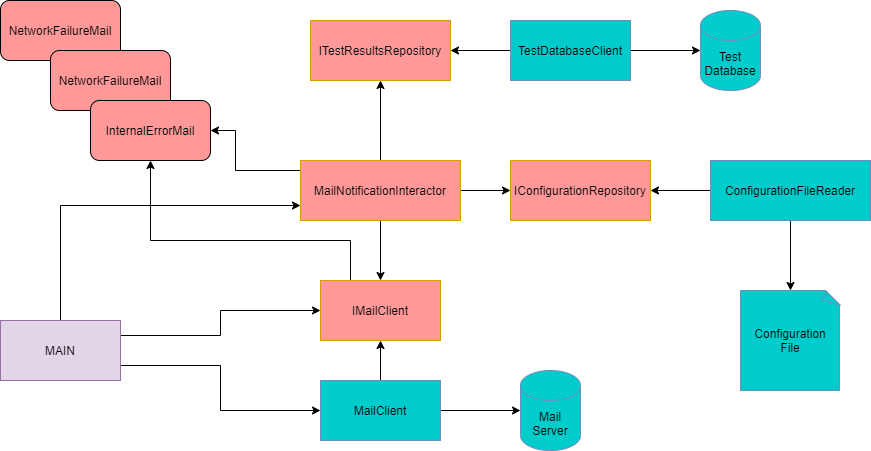

The diagram above was exported from draw.io. Its source (the exported page's mxGraphModel, read from the mxfile embedded in the PNG):
<mxGraphModel dx="1086" dy="806" grid="1" gridSize="10" guides="1" tooltips="1" connect="1" arrows="1" fold="1" page="1" pageScale="1" pageWidth="850" pageHeight="1100" math="0" shadow="0">
  <root>
    <mxCell id="0" />
    <mxCell id="1" parent="0" />
    <mxCell id="dQIv4IzBssfrF9Pan8tY-14" value="NetworkFailureMail" style="rounded=1;whiteSpace=wrap;html=1;fillColor=#FF9999;" parent="1" vertex="1">
      <mxGeometry x="300" y="20" width="120" height="60" as="geometry" />
    </mxCell>
    <mxCell id="GaK_Ks2K2Hn6EQ9AHYwz-4" style="edgeStyle=orthogonalEdgeStyle;rounded=0;orthogonalLoop=1;jettySize=auto;html=1;exitX=1;exitY=0.5;exitDx=0;exitDy=0;" parent="1" source="GaK_Ks2K2Hn6EQ9AHYwz-2" target="GaK_Ks2K2Hn6EQ9AHYwz-3" edge="1">
      <mxGeometry relative="1" as="geometry" />
    </mxCell>
    <mxCell id="GaK_Ks2K2Hn6EQ9AHYwz-31" style="edgeStyle=orthogonalEdgeStyle;rounded=0;orthogonalLoop=1;jettySize=auto;html=1;exitX=0.5;exitY=0;exitDx=0;exitDy=0;entryX=0.5;entryY=1;entryDx=0;entryDy=0;" parent="1" source="GaK_Ks2K2Hn6EQ9AHYwz-2" target="GaK_Ks2K2Hn6EQ9AHYwz-11" edge="1">
      <mxGeometry relative="1" as="geometry">
        <mxPoint x="540" y="540" as="targetPoint" />
      </mxGeometry>
    </mxCell>
    <mxCell id="GaK_Ks2K2Hn6EQ9AHYwz-2" value="MailClient" style="rounded=0;whiteSpace=wrap;html=1;fillColor=#00CCCC;strokeColor=#6c8ebf;" parent="1" vertex="1">
      <mxGeometry x="620" y="400" width="120" height="60" as="geometry" />
    </mxCell>
    <mxCell id="GaK_Ks2K2Hn6EQ9AHYwz-3" value="Mail&lt;br&gt;Server" style="shape=cylinder3;whiteSpace=wrap;html=1;boundedLbl=1;backgroundOutline=1;size=15;fillColor=#00CCCC;strokeColor=#6c8ebf;" parent="1" vertex="1">
      <mxGeometry x="820" y="390" width="60" height="80" as="geometry" />
    </mxCell>
    <mxCell id="GaK_Ks2K2Hn6EQ9AHYwz-7" style="edgeStyle=orthogonalEdgeStyle;rounded=0;orthogonalLoop=1;jettySize=auto;html=1;exitX=0;exitY=0.5;exitDx=0;exitDy=0;entryX=1;entryY=0.5;entryDx=0;entryDy=0;" parent="1" source="GaK_Ks2K2Hn6EQ9AHYwz-6" target="dQIv4IzBssfrF9Pan8tY-13" edge="1">
      <mxGeometry relative="1" as="geometry">
        <Array as="points">
          <mxPoint x="620" y="190" />
          <mxPoint x="535" y="190" />
          <mxPoint x="535" y="120" />
        </Array>
        <mxPoint x="450" y="130" as="targetPoint" />
      </mxGeometry>
    </mxCell>
    <mxCell id="GaK_Ks2K2Hn6EQ9AHYwz-12" style="edgeStyle=orthogonalEdgeStyle;rounded=0;orthogonalLoop=1;jettySize=auto;html=1;exitX=0.5;exitY=1;exitDx=0;exitDy=0;entryX=0.5;entryY=0;entryDx=0;entryDy=0;" parent="1" source="GaK_Ks2K2Hn6EQ9AHYwz-6" target="GaK_Ks2K2Hn6EQ9AHYwz-11" edge="1">
      <mxGeometry relative="1" as="geometry" />
    </mxCell>
    <mxCell id="dQIv4IzBssfrF9Pan8tY-6" style="edgeStyle=orthogonalEdgeStyle;rounded=0;orthogonalLoop=1;jettySize=auto;html=1;exitX=0.5;exitY=0;exitDx=0;exitDy=0;entryX=0.5;entryY=1;entryDx=0;entryDy=0;" parent="1" source="GaK_Ks2K2Hn6EQ9AHYwz-6" target="dQIv4IzBssfrF9Pan8tY-5" edge="1">
      <mxGeometry relative="1" as="geometry" />
    </mxCell>
    <mxCell id="dQIv4IzBssfrF9Pan8tY-9" style="edgeStyle=orthogonalEdgeStyle;rounded=0;orthogonalLoop=1;jettySize=auto;html=1;exitX=1;exitY=0.5;exitDx=0;exitDy=0;entryX=0;entryY=0.5;entryDx=0;entryDy=0;" parent="1" source="GaK_Ks2K2Hn6EQ9AHYwz-6" target="dQIv4IzBssfrF9Pan8tY-8" edge="1">
      <mxGeometry relative="1" as="geometry" />
    </mxCell>
    <mxCell id="GaK_Ks2K2Hn6EQ9AHYwz-6" value="MailNotificationInteractor" style="rounded=0;whiteSpace=wrap;html=1;fillColor=#FF9999;strokeColor=#d79b00;" parent="1" vertex="1">
      <mxGeometry x="600" y="180" width="160" height="60" as="geometry" />
    </mxCell>
    <mxCell id="dQIv4IzBssfrF9Pan8tY-15" style="edgeStyle=orthogonalEdgeStyle;rounded=0;orthogonalLoop=1;jettySize=auto;html=1;exitX=0.25;exitY=0;exitDx=0;exitDy=0;entryX=0.5;entryY=1;entryDx=0;entryDy=0;" parent="1" source="GaK_Ks2K2Hn6EQ9AHYwz-11" target="dQIv4IzBssfrF9Pan8tY-13" edge="1">
      <mxGeometry relative="1" as="geometry">
        <Array as="points">
          <mxPoint x="650" y="260" />
          <mxPoint x="450" y="260" />
        </Array>
      </mxGeometry>
    </mxCell>
    <mxCell id="GaK_Ks2K2Hn6EQ9AHYwz-11" value="IMailClient" style="rounded=0;whiteSpace=wrap;html=1;fillColor=#FF9999;strokeColor=#d79b00;" parent="1" vertex="1">
      <mxGeometry x="620" y="300" width="120" height="60" as="geometry" />
    </mxCell>
    <mxCell id="07E0sw-AEeX55IYNkPwi-7" style="edgeStyle=orthogonalEdgeStyle;rounded=0;orthogonalLoop=1;jettySize=auto;html=1;exitX=1;exitY=0.75;exitDx=0;exitDy=0;entryX=0;entryY=0.5;entryDx=0;entryDy=0;" edge="1" parent="1" source="GaK_Ks2K2Hn6EQ9AHYwz-14" target="GaK_Ks2K2Hn6EQ9AHYwz-2">
      <mxGeometry relative="1" as="geometry" />
    </mxCell>
    <mxCell id="07E0sw-AEeX55IYNkPwi-8" style="edgeStyle=orthogonalEdgeStyle;rounded=0;orthogonalLoop=1;jettySize=auto;html=1;exitX=1;exitY=0.25;exitDx=0;exitDy=0;" edge="1" parent="1" source="GaK_Ks2K2Hn6EQ9AHYwz-14" target="GaK_Ks2K2Hn6EQ9AHYwz-11">
      <mxGeometry relative="1" as="geometry" />
    </mxCell>
    <mxCell id="07E0sw-AEeX55IYNkPwi-9" style="edgeStyle=orthogonalEdgeStyle;rounded=0;orthogonalLoop=1;jettySize=auto;html=1;exitX=0.5;exitY=0;exitDx=0;exitDy=0;entryX=0;entryY=0.75;entryDx=0;entryDy=0;" edge="1" parent="1" source="GaK_Ks2K2Hn6EQ9AHYwz-14" target="GaK_Ks2K2Hn6EQ9AHYwz-6">
      <mxGeometry relative="1" as="geometry" />
    </mxCell>
    <mxCell id="GaK_Ks2K2Hn6EQ9AHYwz-14" value="MAIN" style="rounded=0;whiteSpace=wrap;html=1;fillColor=#e1d5e7;strokeColor=#9673a6;" parent="1" vertex="1">
      <mxGeometry x="300" y="340" width="120" height="60" as="geometry" />
    </mxCell>
    <mxCell id="dQIv4IzBssfrF9Pan8tY-1" value="Test&lt;br&gt;Database" style="shape=cylinder3;whiteSpace=wrap;html=1;boundedLbl=1;backgroundOutline=1;size=15;fillColor=#00CCCC;strokeColor=#6c8ebf;" parent="1" vertex="1">
      <mxGeometry x="1000" y="30" width="60" height="80" as="geometry" />
    </mxCell>
    <mxCell id="dQIv4IzBssfrF9Pan8tY-3" value="Configuration&lt;br&gt;File" style="whiteSpace=wrap;html=1;shape=mxgraph.basic.document;fillColor=#00CCCC;strokeColor=#6c8ebf;" parent="1" vertex="1">
      <mxGeometry x="1040" y="310" width="100" height="100" as="geometry" />
    </mxCell>
    <mxCell id="dQIv4IzBssfrF9Pan8tY-5" value="ITestResultsRepository" style="rounded=0;whiteSpace=wrap;html=1;fillColor=#FF9999;strokeColor=#d79b00;" parent="1" vertex="1">
      <mxGeometry x="610" y="40" width="140" height="60" as="geometry" />
    </mxCell>
    <mxCell id="dQIv4IzBssfrF9Pan8tY-8" value="IConfigurationRepository" style="rounded=0;whiteSpace=wrap;html=1;fillColor=#FF9999;strokeColor=#d79b00;" parent="1" vertex="1">
      <mxGeometry x="810" y="180" width="140" height="60" as="geometry" />
    </mxCell>
    <mxCell id="dQIv4IzBssfrF9Pan8tY-12" value="NetworkFailureMail" style="rounded=1;whiteSpace=wrap;html=1;fillColor=#FF9999;" parent="1" vertex="1">
      <mxGeometry x="350" y="70" width="120" height="60" as="geometry" />
    </mxCell>
    <mxCell id="dQIv4IzBssfrF9Pan8tY-13" value="InternalErrorMail" style="rounded=1;whiteSpace=wrap;html=1;fillColor=#FF9999;" parent="1" vertex="1">
      <mxGeometry x="390" y="120" width="120" height="60" as="geometry" />
    </mxCell>
    <mxCell id="07E0sw-AEeX55IYNkPwi-2" style="edgeStyle=orthogonalEdgeStyle;rounded=0;orthogonalLoop=1;jettySize=auto;html=1;entryX=1;entryY=0.5;entryDx=0;entryDy=0;" edge="1" parent="1" source="07E0sw-AEeX55IYNkPwi-1" target="dQIv4IzBssfrF9Pan8tY-5">
      <mxGeometry relative="1" as="geometry" />
    </mxCell>
    <mxCell id="07E0sw-AEeX55IYNkPwi-3" style="edgeStyle=orthogonalEdgeStyle;rounded=0;orthogonalLoop=1;jettySize=auto;html=1;exitX=1;exitY=0.5;exitDx=0;exitDy=0;entryX=0;entryY=0.5;entryDx=0;entryDy=0;entryPerimeter=0;" edge="1" parent="1" source="07E0sw-AEeX55IYNkPwi-1" target="dQIv4IzBssfrF9Pan8tY-1">
      <mxGeometry relative="1" as="geometry" />
    </mxCell>
    <mxCell id="07E0sw-AEeX55IYNkPwi-1" value="TestDatabaseClient" style="rounded=0;whiteSpace=wrap;html=1;fillColor=#00CCCC;strokeColor=#6c8ebf;" vertex="1" parent="1">
      <mxGeometry x="810" y="40" width="120" height="60" as="geometry" />
    </mxCell>
    <mxCell id="07E0sw-AEeX55IYNkPwi-5" style="edgeStyle=orthogonalEdgeStyle;rounded=0;orthogonalLoop=1;jettySize=auto;html=1;entryX=1;entryY=0.5;entryDx=0;entryDy=0;" edge="1" parent="1" source="07E0sw-AEeX55IYNkPwi-4" target="dQIv4IzBssfrF9Pan8tY-8">
      <mxGeometry relative="1" as="geometry" />
    </mxCell>
    <mxCell id="07E0sw-AEeX55IYNkPwi-6" style="edgeStyle=orthogonalEdgeStyle;rounded=0;orthogonalLoop=1;jettySize=auto;html=1;exitX=0.5;exitY=1;exitDx=0;exitDy=0;entryX=0.5;entryY=0;entryDx=0;entryDy=0;entryPerimeter=0;" edge="1" parent="1" source="07E0sw-AEeX55IYNkPwi-4" target="dQIv4IzBssfrF9Pan8tY-3">
      <mxGeometry relative="1" as="geometry" />
    </mxCell>
    <mxCell id="07E0sw-AEeX55IYNkPwi-4" value="ConfigurationFileReader" style="rounded=0;whiteSpace=wrap;html=1;fillColor=#00CCCC;strokeColor=#6c8ebf;" vertex="1" parent="1">
      <mxGeometry x="1010" y="180" width="160" height="60" as="geometry" />
    </mxCell>
  </root>
</mxGraphModel>